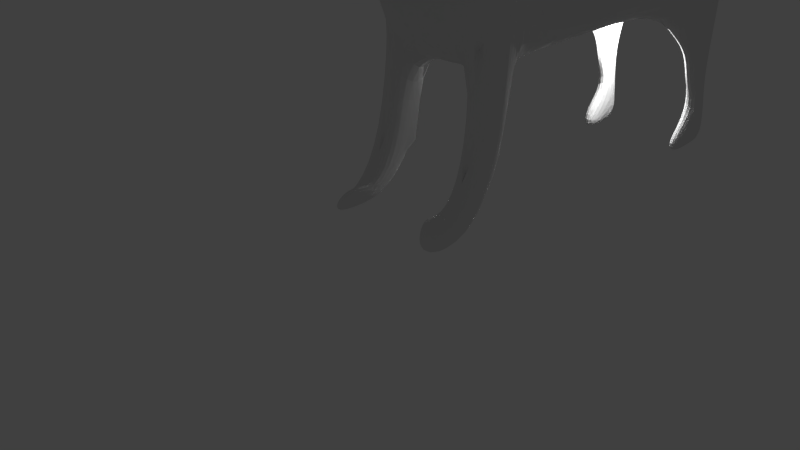 # Source: firefox.blend  (saved by Blender 2.75.0; exported with 4.5.12 LTS)
import bpy
from mathutils import Matrix  # noqa: F401  (used for matrix-valued properties, if any)

bpy.ops.wm.read_factory_settings(use_empty=True)
scene = bpy.context.scene
scene.name = 'Scene'

# ---- collections
col_collection_1 = bpy.data.collections.new('Collection 1'); scene.collection.children.link(col_collection_1)

# ---- world
world_world = bpy.data.worlds.new('World'); scene.world = world_world
world_world.color = (0.05088, 0.05088, 0.05088)
world_world.use_sun_shadow = False
world_world.sun_shadow_jitter_overblur = 0.0
world_world.cycles.sampling_method = 'MANUAL'
world_world.cycles.sample_map_resolution = 256

# ---- cameras
cam_camera = bpy.data.cameras.new('Camera')
cam_camera.clip_end = 100.0
cam_camera.lens = 35.0
cam_camera.sensor_width = 32.0
cam_camera.sensor_height = 18.0
cam_camera.ortho_scale = 7.314
cam_camera.dof.focus_distance = 0.0
cam_camera.dof.aperture_fstop = 128.0

# ---- lights
light_lamp = bpy.data.lights.new('Lamp', 'POINT')
light_lamp.transmission_factor = 0.0
light_lamp.cutoff_distance = 30.0
light_lamp.energy = 100.0
light_lamp.shadow_buffer_clip_start = 1.001
light_lamp.shadow_soft_size = 0.1
light_lamp.shadow_maximum_resolution = 0.006
light_lamp.use_absolute_resolution = True
light_lamp.cycles.use_multiple_importance_sampling = False

# ---- meshes
me_plane = bpy.data.meshes.new('Plane')
me_plane.from_pydata([(0.9512, 0.4683, -0.8781), (0.5032, 1.122, 0.4321), (0.779, 0.6856, 0.2655), (0.5098, 1.223, -0.2084), (0.0, 1.184, 0.4862), (0.0, 1.501, -0.2344), (1.172, -0.02781, -0.8422), (0.9181, 0.01284, -2.384e-07), (0.7293, 0.3939, 0.2953), (0.7027, 0.2187, 0.2211), (0.3335, 0.4964, 0.2117), (0.3412, 0.1793, 0.6783), (0.3791, -0.1494, 1.119), (0.0, 0.4749, 0.8422), (0.0, 0.3763, 1.007), (0.0, 0.2312, 1.372), (0.9408, 0.7736, -1.041), (1.086, 1.799, -1.175), (0.5591, 0.9085, 0.2221), (0.8554, 2.619, -0.7788), (0.8073, 0.4339, 0.3009), (0.5873, 0.4586, 0.1761), (0.3349, 0.8456, 0.2524), (1.109, -0.1532, -0.6078), (0.9308, -0.1819, -2.384e-07), (0.522, 0.2141, 0.3718), (0.3031, -0.1823, 1.748), (0.599, -0.275, -2.384e-07), (0.4938, -0.2296, 0.2261), (0.0, 0.06491, 1.912), (0.2667, -0.05756, 1.933), (0.0, 0.1292, 2.027), (0.0, -0.03746, 2.154), (0.0, 0.09892, 2.137), (0.2424, -0.1853, 1.947), (0.0, -0.1652, 2.121), (0.2437, -0.3434, 1.804), (0.0, -0.3233, 1.977), (0.3791, -0.3317, 1.119), (0.4938, -0.3854, 0.1465), (0.0, -0.4018, 1.828), (0.0, -0.3233, 1.977), (0.0, -0.3629, 1.153), (0.7305, 0.8457, -0.5432), (0.3156, 1.362, -0.2214), (0.4597, 1.772, -0.396), (0.8745, 1.536, -0.7429), (0.5951, 1.309, -0.4696), (1.172, -0.4247, -1.505), (1.109, -0.5502, -1.271), (0.9308, -0.5788, -0.6632), (0.599, -0.672, -0.6632), (0.9512, 0.07134, -1.541), (0.4938, -0.7823, -0.5167), (0.0, -0.8586, -0.4831), (0.0, 1.468, -0.6538), (0.6626, 1.06, -1.106), (0.744, 1.635, -1.181), (0.6148, 2.095, -0.959), (0.3929, 1.62, -0.7444), (0.0, 1.445, -0.9098), (0.4845, 1.227, -1.152), (0.528, 1.534, -1.192), (0.4589, 1.78, -1.073), (0.3401, 1.526, -0.9583), (0.0, 1.206, -1.036), (0.3431, 1.111, -1.141), (0.3621, 1.245, -1.158), (0.332, 1.352, -1.107), (0.2803, 1.241, -1.057), (0.2007, 1.088, -1.118), (0.0, 1.206, -1.036), (0.0, 1.088, -1.118), (1.027, -1.182, -1.32), (0.9878, -1.26, -1.173), (0.8762, -1.278, -0.7931), (0.6686, -1.336, -0.7931), (0.9512, -0.6088, -1.599), (0.8253, -3.924, -1.106), (0.3895, -1.405, -0.7014), (0.0, -1.453, -0.6804), (0.8282, -0.6763, -2.325), (0.6626, 0.3652, -1.6), (0.4845, 0.5315, -1.646), (0.3431, 0.4159, -1.635), (0.2007, 0.3927, -1.612), (0.0, 0.3927, -1.612), (0.6626, -0.4245, -2.384), (0.4845, -0.2161, -2.43), (0.3431, -0.06401, -2.419), (0.2007, -0.001405, -2.396), (0.0, 0.08341, -2.396), (0.9512, -0.5513, -5.206), (0.6626, -0.2123, -5.265), (0.4845, -0.09213, -5.311), (0.3431, 0.1003, -5.3), (0.2007, 0.1884, -5.277), (0.0, 0.2555, -5.277), (0.9512, -0.8409, -6.282), (0.6626, -0.5471, -6.341), (0.3482, -0.6138, -6.639), (0.3431, -0.3474, -6.376), (0.2007, -0.328, -6.353), (0.0, -0.2719, -6.353), (0.9512, -2.116, -1.756), (0.7732, -2.134, -2.154), (0.9512, -1.94, -4.736), (0.9512, -1.366, -6.567), (0.0, -0.327, -0.2194), (0.9512, -2.699, -5.735), (0.9512, -2.744, -6.432), (0.9512, -3.243, -5.832), (0.9512, -3.3, -6.327), (0.9512, -3.678, -6.147), (0.9512, -4.395, -6.612), (0.9512, -4.384, -6.222), (0.9512, -4.084, -5.727), (0.9512, -4.429, -5.607), (0.7232, -1.94, -4.736), (0.5869, -1.599, -6.82), (0.7232, -2.699, -5.735), (0.7232, -2.744, -6.432), (0.7232, -3.243, -5.832), (0.7232, -3.3, -6.327), (0.7232, -3.678, -6.147), (0.7232, -4.395, -6.612), (0.7232, -4.384, -6.222), (0.7232, -4.084, -5.727), (0.7232, -4.429, -5.607), (0.0, 0.09198, -6.908), (0.0, -1.711, -7.088), (0.7504, -3.732, -0.1315), (0.9015, -4.228, -0.2018), (0.862, -4.137, 0.1439), (0.9878, -3.275, -1.031), (0.9878, -4.025, -0.5062), (0.7504, -3.345, -0.8942), (1.027, -3.266, -1.152), (0.9015, -4.241, -0.7644), (0.7504, -3.92, -0.4816), (0.8253, -2.116, -1.756), (1.027, -1.751, -1.334), (0.9878, -1.76, -1.214), (0.7504, -1.83, -1.076), (0.8253, -3.349, -1.519), (0.6455, -3.845, -1.063), (0.5881, -3.698, -0.3169), (0.7038, -4.078, -0.3707), (0.6735, -4.008, -0.106), (0.5881, -3.401, -0.9008), (0.7038, -4.088, -0.8015), (0.5881, -3.842, -0.5849), (0.6455, -2.288, -1.561), (0.5881, -2.07, -1.04), (0.6455, -3.405, -1.379), (0.0, -1.607, -0.7469), (0.0, -2.224, -1.107), (0.0, -2.249, -4.736), (0.0, -1.654, -6.567), (0.0, -2.312, -2.154), (0.4614, 0.5924, -7.398), (0.8155, -0.8693, -7.666), (0.0, 1.336, -7.797), (0.0, -1.035, -8.064), (0.3843, 1.376, -8.285), (0.5734, 0.5956, -8.428), (0.0, 1.733, -8.498), (0.0, 0.5069, -8.641), (0.3571, 1.533, -8.671), (0.5097, 0.9037, -8.787), (0.0, 2.008, -8.843), (0.0, 0.8322, -8.958), (0.0, 2.211, -9.949), (1.172, -1.39, -5.509), (1.035, -2.125, -6.049), (0.9512, -2.412, -5.134), (0.9512, -1.103, -6.424), (1.172, -1.758, -5.779), (0.5944, -2.32, -5.236), (0.4241, -1.77, -5.778), (0.4072, -2.149, -6.277), (1.041, -0.6138, -3.766), (0.8141, -2.037, -3.445), (0.8215, -1.405, -2.239), (1.097, -1.246, -4.971), (1.111, -1.326, -3.605), (0.0, -1.654, -6.567), (0.5869, -1.599, -6.82), (0.0, -1.711, -7.088)], [], [(4, 1, 3, 44, 5), (3, 1, 18, 2, 0, 43), (0, 2, 7, 6), (22, 10, 21, 18), (9, 8, 21, 10, 11, 25), (12, 11, 14, 15), (1, 4, 13, 10, 22), (10, 13, 14, 11), (26, 36, 38, 12), (12, 15, 29, 26), (34, 36, 26), (7, 2, 20), (1, 22, 18), (30, 34, 26), (25, 11, 12, 28), (30, 31, 33, 32), (30, 32, 35, 34), (34, 35, 37, 36), (28, 39, 27), (36, 37, 41, 40), (54, 53, 39, 108), (16, 17, 19, 46, 0), (47, 46, 19, 45), (44, 47, 45, 5), (3, 43, 47, 44), (43, 0, 46, 47), (38, 36, 40, 42), (26, 29, 31, 30), (28, 12, 38, 39), (142, 143, 136, 134), (20, 18, 21, 8), (23, 24, 50, 49), (6, 7, 23), (17, 57, 58, 19), (16, 56, 57, 17), (45, 19, 58, 59), (5, 45, 59, 55), (55, 59, 64, 60), (56, 61, 62, 57), (59, 58, 63, 64), (57, 62, 63, 58), (60, 64, 69, 65), (61, 66, 67, 62), (64, 63, 68, 69), (62, 67, 68, 63), (65, 69, 70), (66, 70, 67), (69, 68, 70), (67, 70, 68), (65, 70, 72, 71), (8, 9, 27, 24, 7, 20), (50, 51, 76, 75), (137, 134, 135, 138), (51, 27, 39, 53), (48, 49, 74, 73), (61, 83, 84, 66), (66, 84, 85, 70), (72, 70, 85, 86), (56, 82, 83, 61), (84, 89, 90, 85), (82, 87, 88, 83), (86, 85, 90, 91), (83, 88, 89, 84), (52, 81, 87, 82), (52, 77, 81), (81, 181, 92, 93, 87), (89, 95, 96, 90), (91, 90, 96, 97), (88, 94, 95, 89), (87, 93, 94, 88), (97, 96, 102, 103), (94, 100, 101, 95), (92, 98, 99, 93), (95, 101, 102, 96), (93, 99, 100, 94), (104, 77, 73), (185, 182, 106, 184), (81, 77, 104, 105, 183), (52, 48, 73, 77), (0, 6, 48, 52), (18, 20, 2), (80, 79, 53, 54), (24, 27, 51, 50), (39, 38, 42, 108), (16, 52, 82, 56), (16, 0, 52), (25, 28, 27, 9), (23, 7, 24), (6, 23, 49, 48), (92, 184, 106, 173, 98), (177, 174, 107, 176), (109, 111, 110, 107, 174), (111, 113, 112, 110), (113, 115, 114, 112), (113, 116, 117, 115), (98, 176, 107, 99), (117, 128, 126, 115), (109, 120, 122, 111), (114, 125, 123, 112), (106, 118, 178, 120, 109, 175), (112, 123, 121, 110), (128, 127, 126), (110, 121, 119, 107), (116, 127, 128, 117), (115, 126, 125, 114), (113, 124, 127, 116), (111, 122, 124, 113), (107, 119, 100, 99), (101, 129, 102), (103, 102, 129), (134, 136, 139, 135), (49, 50, 75, 74), (135, 139, 131, 133), (144, 137, 138, 78), (51, 53, 79, 76), (138, 135, 133, 132), (144, 141, 137), (73, 74, 142, 141), (74, 75, 143, 142), (104, 73, 140), (140, 73, 141, 144), (141, 142, 134, 137), (132, 133, 148, 147), (136, 143, 153, 149), (131, 139, 151, 146), (138, 132, 147, 150), (140, 144, 154, 152), (78, 138, 150, 145), (144, 78, 145, 154), (133, 131, 146, 148), (139, 136, 149, 151), (148, 146, 151, 147), (147, 151, 150), (145, 150, 151, 149, 154), (136, 154, 152, 143), (76, 153, 143, 75), (79, 153, 76), (79, 80, 153), (153, 80, 155, 156), (153, 152, 154, 149), (101, 100, 129), (119, 179, 118, 157, 158), (105, 157, 118, 106, 182), (105, 104, 159), (104, 140, 159), (140, 152, 159), (152, 153, 159), (153, 156, 159), (119, 130, 188, 187), (130, 163, 161, 119), (100, 160, 162, 129), (119, 161, 160, 100), (163, 167, 165, 161), (160, 164, 166, 162), (161, 165, 164, 160), (167, 171, 169, 165), (164, 168, 170, 166), (165, 169, 168, 164), (171, 172, 169), (168, 172, 170), (169, 172, 168), (125, 126, 127, 124, 123), (124, 122, 121, 123), (122, 120, 180, 119, 121), (120, 178, 180), (175, 109, 174, 177), (106, 175, 177, 173), (173, 177, 176, 98), (178, 118, 179), (178, 179, 180), (180, 179, 119), (183, 105, 182, 185), (81, 183, 185, 181), (181, 185, 184, 92), (105, 159, 157), (187, 186, 188), (158, 119, 187, 186)])
me_plane.use_remesh_preserve_volume = False
me_plane.use_remesh_preserve_attributes = False
me_plane.use_mirror_vertex_groups = False
me_plane.update()

# ---- objects
ob_plane = bpy.data.objects.new('Plane', me_plane)
ob_lamp = bpy.data.objects.new('Lamp', light_lamp)
ob_camera = bpy.data.objects.new('Camera', cam_camera)

# ---- transforms, parenting, visibility, modifiers, constraints
ob_plane.location = (0.0, 0.0, 4.426)
ob_plane.rotation_euler = (1.571, 0.0, 0.0)
ob_plane.lineart.crease_threshold = 0.0
_m = ob_plane.modifiers.new('Mirror', 'MIRROR')
_m.use_clip = True
_m = ob_plane.modifiers.new('Subsurf', 'SUBSURF')
_m.uv_smooth = 'PRESERVE_CORNERS'
_m.quality = 2
_m.levels = 0
_m.show_only_control_edges = False
ob_lamp.location = (-0.2288, 5.934, 1.676)
ob_lamp.rotation_euler = (0.6503, 0.05522, 1.866)
ob_lamp.lock_rotations_4d = False
ob_lamp.empty_display_type = 'ARROWS'
ob_lamp.color = (0.0, 0.0, 0.0, 0.0)
ob_lamp.lineart.crease_threshold = 0.0
ob_camera.location = (7.481, -6.508, 5.344)
ob_camera.rotation_euler = (1.109, 0.01082, 0.8149)
ob_camera.lock_rotations_4d = False
ob_camera.empty_display_type = 'ARROWS'
ob_camera.color = (0.0, 0.0, 0.0, 0.0)
ob_camera.display_type = 'WIRE'
ob_camera.lineart.crease_threshold = 0.0

# ---- collection membership
col_collection_1.objects.link(ob_plane)
col_collection_1.objects.link(ob_lamp)
col_collection_1.objects.link(ob_camera)

# ---- scene / render settings (as saved in the file)
scene.camera = ob_camera
scene.frame_start = 1; scene.frame_end = 250; scene.frame_set(1)
scene.render.engine = 'BLENDER_EEVEE_NEXT'
scene.render.resolution_percentage = 50
scene.render.dither_intensity = 0.0
scene.cycles.use_denoising = False
scene.cycles.samples = 10
scene.cycles.sampling_pattern = 'TABULATED_SOBOL'
scene.cycles.light_sampling_threshold = 0.0
scene.cycles.use_adaptive_sampling = False
scene.cycles.use_light_tree = False
scene.cycles.blur_glossy = 0.0
scene.cycles.pixel_filter_type = 'GAUSSIAN'
scene.cycles.sample_clamp_indirect = 0.0
scene.view_settings.view_transform = 'Standard'
bpy.context.view_layer.update()
